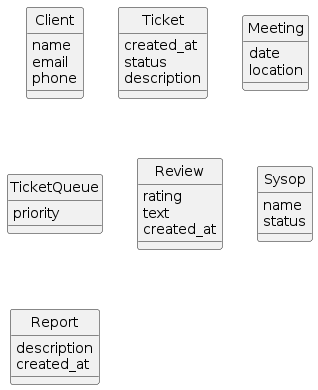

The diagram above was rendered by PlantUML. Its source (embedded in the PNG):
@startuml main

skinparam linetype ortho
hide circle

entity "Client" as client {
  name
  email
  phone
}

entity "Ticket" as ticket {
  created_at
  status
  description
}

entity "Meeting" as meeting {
  date
  location
}

entity "TicketQueue" as ticketQueue {
  priority
}

entity "Review" as review {
  rating
  text
  created_at
}

entity "Sysop" as sysop {
  name
  status
}

entity "Report" as report {
  description
  created_at
}

@enduml